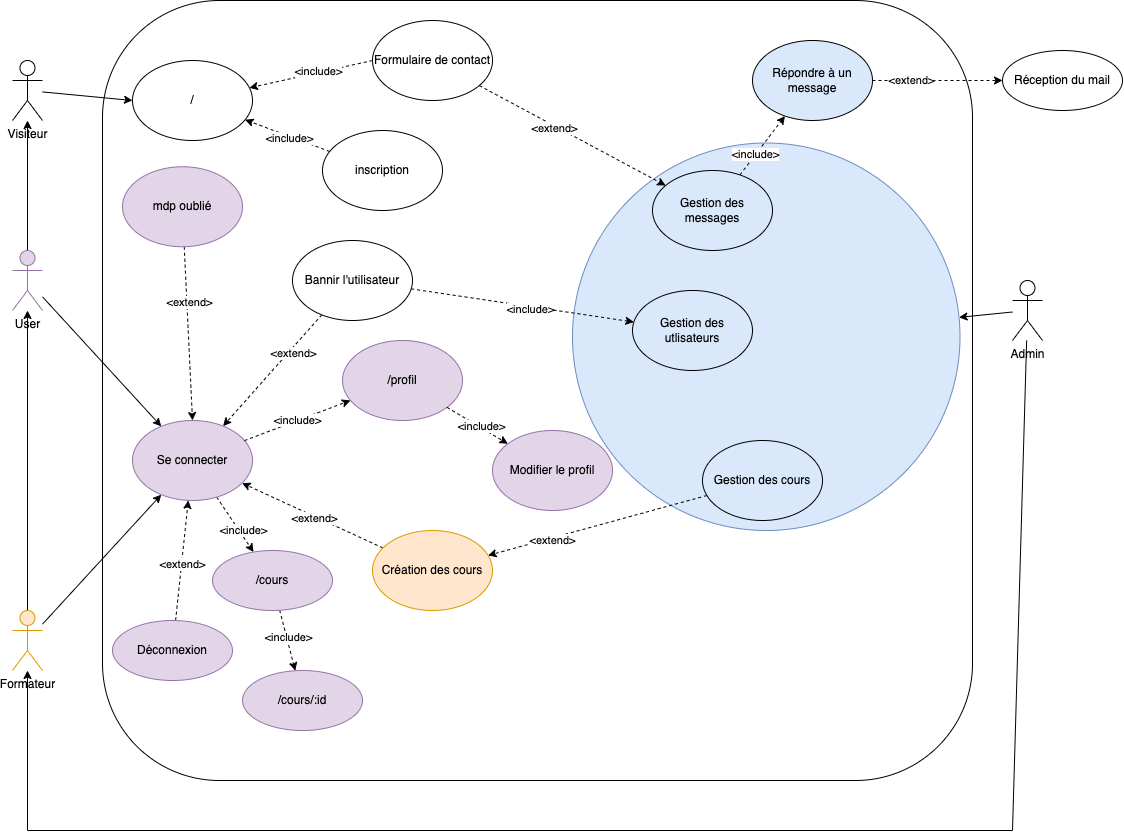

The diagram above was exported from draw.io. Its source (the exported page's mxGraphModel, read from the mxfile embedded in the PNG):
<mxGraphModel dx="2282" dy="906" grid="1" gridSize="10" guides="1" tooltips="1" connect="1" arrows="1" fold="1" page="1" pageScale="1" pageWidth="827" pageHeight="1169" math="0" shadow="0">
  <root>
    <mxCell id="0" />
    <mxCell id="1" parent="0" />
    <mxCell id="24GjyNCtUejMwKzxEhRh-1" value="" style="rounded=1;whiteSpace=wrap;html=1;" vertex="1" parent="1">
      <mxGeometry x="-30" y="20" width="870" height="780" as="geometry" />
    </mxCell>
    <mxCell id="24GjyNCtUejMwKzxEhRh-71" style="edgeStyle=none;rounded=0;orthogonalLoop=1;jettySize=auto;html=1;" edge="1" parent="1" source="24GjyNCtUejMwKzxEhRh-2" target="24GjyNCtUejMwKzxEhRh-25">
      <mxGeometry relative="1" as="geometry" />
    </mxCell>
    <mxCell id="24GjyNCtUejMwKzxEhRh-74" style="edgeStyle=none;rounded=0;orthogonalLoop=1;jettySize=auto;html=1;" edge="1" parent="1" source="24GjyNCtUejMwKzxEhRh-2" target="24GjyNCtUejMwKzxEhRh-3">
      <mxGeometry relative="1" as="geometry" />
    </mxCell>
    <mxCell id="24GjyNCtUejMwKzxEhRh-2" value="Formateur" style="shape=umlActor;verticalLabelPosition=bottom;verticalAlign=top;html=1;outlineConnect=0;fillColor=#ffe6cc;strokeColor=#d79b00;" vertex="1" parent="1">
      <mxGeometry x="-120" y="630" width="30" height="60" as="geometry" />
    </mxCell>
    <mxCell id="24GjyNCtUejMwKzxEhRh-75" style="edgeStyle=none;rounded=0;orthogonalLoop=1;jettySize=auto;html=1;dashed=1;" edge="1" parent="1" source="24GjyNCtUejMwKzxEhRh-30" target="24GjyNCtUejMwKzxEhRh-3">
      <mxGeometry relative="1" as="geometry" />
    </mxCell>
    <mxCell id="24GjyNCtUejMwKzxEhRh-105" value="&amp;lt;extend&amp;gt;" style="edgeLabel;html=1;align=center;verticalAlign=middle;resizable=0;points=[];" vertex="1" connectable="0" parent="24GjyNCtUejMwKzxEhRh-75">
      <mxGeometry x="-0.0225" y="1" relative="1" as="geometry">
        <mxPoint as="offset" />
      </mxGeometry>
    </mxCell>
    <mxCell id="24GjyNCtUejMwKzxEhRh-93" value="" style="edgeStyle=none;rounded=0;orthogonalLoop=1;jettySize=auto;html=1;dashed=1;" edge="1" parent="1" source="24GjyNCtUejMwKzxEhRh-3" target="24GjyNCtUejMwKzxEhRh-92">
      <mxGeometry relative="1" as="geometry" />
    </mxCell>
    <mxCell id="24GjyNCtUejMwKzxEhRh-102" value="&amp;lt;include&amp;gt;" style="edgeLabel;html=1;align=center;verticalAlign=middle;resizable=0;points=[];" vertex="1" connectable="0" parent="24GjyNCtUejMwKzxEhRh-93">
      <mxGeometry x="0.2635" y="4" relative="1" as="geometry">
        <mxPoint as="offset" />
      </mxGeometry>
    </mxCell>
    <mxCell id="24GjyNCtUejMwKzxEhRh-100" value="" style="edgeStyle=none;rounded=0;orthogonalLoop=1;jettySize=auto;html=1;dashed=1;" edge="1" parent="1" source="24GjyNCtUejMwKzxEhRh-99" target="24GjyNCtUejMwKzxEhRh-3">
      <mxGeometry relative="1" as="geometry" />
    </mxCell>
    <mxCell id="24GjyNCtUejMwKzxEhRh-101" value="&amp;lt;extend&amp;gt;" style="edgeLabel;html=1;align=center;verticalAlign=middle;resizable=0;points=[];" vertex="1" connectable="0" parent="24GjyNCtUejMwKzxEhRh-100">
      <mxGeometry x="-0.0662" relative="1" as="geometry">
        <mxPoint as="offset" />
      </mxGeometry>
    </mxCell>
    <mxCell id="24GjyNCtUejMwKzxEhRh-3" value="Se connecter" style="ellipse;whiteSpace=wrap;html=1;rotation=0;fillColor=#e1d5e7;strokeColor=#9673a6;" vertex="1" parent="1">
      <mxGeometry y="440" width="120" height="80" as="geometry" />
    </mxCell>
    <mxCell id="24GjyNCtUejMwKzxEhRh-12" value="/profil" style="ellipse;whiteSpace=wrap;html=1;fillColor=#e1d5e7;strokeColor=#9673a6;" vertex="1" parent="1">
      <mxGeometry x="210" y="360" width="120" height="80" as="geometry" />
    </mxCell>
    <mxCell id="24GjyNCtUejMwKzxEhRh-14" value="Modifier le profil" style="ellipse;whiteSpace=wrap;html=1;fillColor=#e1d5e7;strokeColor=#9673a6;" vertex="1" parent="1">
      <mxGeometry x="360" y="450" width="120" height="80" as="geometry" />
    </mxCell>
    <mxCell id="24GjyNCtUejMwKzxEhRh-21" value="" style="endArrow=classic;html=1;rounded=0;dashed=1;" edge="1" parent="1" source="24GjyNCtUejMwKzxEhRh-12" target="24GjyNCtUejMwKzxEhRh-14">
      <mxGeometry width="50" height="50" relative="1" as="geometry">
        <mxPoint x="260" y="380" as="sourcePoint" />
        <mxPoint x="230" y="595.0000000000002" as="targetPoint" />
      </mxGeometry>
    </mxCell>
    <mxCell id="24GjyNCtUejMwKzxEhRh-96" value="&amp;lt;include&amp;gt;" style="edgeLabel;html=1;align=center;verticalAlign=middle;resizable=0;points=[];" vertex="1" connectable="0" parent="24GjyNCtUejMwKzxEhRh-21">
      <mxGeometry x="0.0688" y="2" relative="1" as="geometry">
        <mxPoint as="offset" />
      </mxGeometry>
    </mxCell>
    <mxCell id="24GjyNCtUejMwKzxEhRh-70" style="edgeStyle=none;rounded=0;orthogonalLoop=1;jettySize=auto;html=1;" edge="1" parent="1" source="24GjyNCtUejMwKzxEhRh-25" target="24GjyNCtUejMwKzxEhRh-49">
      <mxGeometry relative="1" as="geometry" />
    </mxCell>
    <mxCell id="24GjyNCtUejMwKzxEhRh-73" value="" style="edgeStyle=none;rounded=0;orthogonalLoop=1;jettySize=auto;html=1;" edge="1" parent="1" source="24GjyNCtUejMwKzxEhRh-25" target="24GjyNCtUejMwKzxEhRh-3">
      <mxGeometry relative="1" as="geometry" />
    </mxCell>
    <mxCell id="24GjyNCtUejMwKzxEhRh-25" value="User" style="shape=umlActor;verticalLabelPosition=bottom;verticalAlign=top;html=1;outlineConnect=0;fillColor=#e1d5e7;strokeColor=#9673a6;" vertex="1" parent="1">
      <mxGeometry x="-120" y="270" width="30" height="60" as="geometry" />
    </mxCell>
    <mxCell id="24GjyNCtUejMwKzxEhRh-30" value="Création des cours" style="ellipse;whiteSpace=wrap;html=1;fillColor=#ffe6cc;strokeColor=#d79b00;" vertex="1" parent="1">
      <mxGeometry x="240" y="550" width="120" height="80" as="geometry" />
    </mxCell>
    <mxCell id="24GjyNCtUejMwKzxEhRh-83" style="edgeStyle=none;rounded=0;orthogonalLoop=1;jettySize=auto;html=1;" edge="1" parent="1" source="24GjyNCtUejMwKzxEhRh-34" target="24GjyNCtUejMwKzxEhRh-2">
      <mxGeometry relative="1" as="geometry">
        <Array as="points">
          <mxPoint x="880" y="850" />
          <mxPoint x="-105" y="850" />
        </Array>
      </mxGeometry>
    </mxCell>
    <mxCell id="24GjyNCtUejMwKzxEhRh-84" style="edgeStyle=none;rounded=0;orthogonalLoop=1;jettySize=auto;html=1;" edge="1" parent="1" source="24GjyNCtUejMwKzxEhRh-34" target="24GjyNCtUejMwKzxEhRh-39">
      <mxGeometry relative="1" as="geometry" />
    </mxCell>
    <mxCell id="24GjyNCtUejMwKzxEhRh-34" value="Admin" style="shape=umlActor;verticalLabelPosition=bottom;verticalAlign=top;html=1;outlineConnect=0;" vertex="1" parent="1">
      <mxGeometry x="880" y="300" width="30" height="60" as="geometry" />
    </mxCell>
    <mxCell id="24GjyNCtUejMwKzxEhRh-39" value="" style="ellipse;whiteSpace=wrap;html=1;aspect=fixed;fillColor=#dae8fc;strokeColor=#6c8ebf;" vertex="1" parent="1">
      <mxGeometry x="440" y="162.5" width="387.5" height="387.5" as="geometry" />
    </mxCell>
    <mxCell id="24GjyNCtUejMwKzxEhRh-80" style="edgeStyle=none;rounded=0;orthogonalLoop=1;jettySize=auto;html=1;dashed=1;" edge="1" parent="1" source="24GjyNCtUejMwKzxEhRh-41" target="24GjyNCtUejMwKzxEhRh-30">
      <mxGeometry relative="1" as="geometry" />
    </mxCell>
    <mxCell id="24GjyNCtUejMwKzxEhRh-106" value="&amp;lt;extend&amp;gt;" style="edgeLabel;html=1;align=center;verticalAlign=middle;resizable=0;points=[];" vertex="1" connectable="0" parent="24GjyNCtUejMwKzxEhRh-80">
      <mxGeometry x="0.4309" y="2" relative="1" as="geometry">
        <mxPoint as="offset" />
      </mxGeometry>
    </mxCell>
    <mxCell id="24GjyNCtUejMwKzxEhRh-41" value="Gestion des cours" style="ellipse;whiteSpace=wrap;html=1;fillColor=#dae8fc;strokeColor=#000000;" vertex="1" parent="1">
      <mxGeometry x="570" y="460" width="120" height="80" as="geometry" />
    </mxCell>
    <mxCell id="24GjyNCtUejMwKzxEhRh-77" style="edgeStyle=none;rounded=0;orthogonalLoop=1;jettySize=auto;html=1;dashed=1;" edge="1" parent="1" source="24GjyNCtUejMwKzxEhRh-76" target="24GjyNCtUejMwKzxEhRh-42">
      <mxGeometry relative="1" as="geometry" />
    </mxCell>
    <mxCell id="24GjyNCtUejMwKzxEhRh-107" value="&amp;lt;include&amp;gt;" style="edgeLabel;html=1;align=center;verticalAlign=middle;resizable=0;points=[];" vertex="1" connectable="0" parent="24GjyNCtUejMwKzxEhRh-77">
      <mxGeometry x="0.3723" y="-2" relative="1" as="geometry">
        <mxPoint x="-33" y="-5" as="offset" />
      </mxGeometry>
    </mxCell>
    <mxCell id="24GjyNCtUejMwKzxEhRh-42" value="Gestion des utlisateurs" style="ellipse;whiteSpace=wrap;html=1;fillColor=#dae8fc;strokeColor=#000000;" vertex="1" parent="1">
      <mxGeometry x="500" y="310" width="120" height="80" as="geometry" />
    </mxCell>
    <mxCell id="24GjyNCtUejMwKzxEhRh-43" value="&amp;lt;include&amp;gt;" style="endArrow=classic;html=1;rounded=0;dashed=1;" edge="1" parent="1" source="24GjyNCtUejMwKzxEhRh-3" target="24GjyNCtUejMwKzxEhRh-12">
      <mxGeometry width="50" height="50" relative="1" as="geometry">
        <mxPoint x="100" y="460" as="sourcePoint" />
        <mxPoint x="150" y="410" as="targetPoint" />
      </mxGeometry>
    </mxCell>
    <mxCell id="24GjyNCtUejMwKzxEhRh-114" style="edgeStyle=none;rounded=0;orthogonalLoop=1;jettySize=auto;html=1;dashed=1;" edge="1" parent="1" source="24GjyNCtUejMwKzxEhRh-48" target="24GjyNCtUejMwKzxEhRh-53">
      <mxGeometry relative="1" as="geometry" />
    </mxCell>
    <mxCell id="24GjyNCtUejMwKzxEhRh-115" value="&amp;lt;extend&amp;gt;" style="edgeLabel;html=1;align=center;verticalAlign=middle;resizable=0;points=[];" vertex="1" connectable="0" parent="24GjyNCtUejMwKzxEhRh-114">
      <mxGeometry x="-0.1867" y="-2" relative="1" as="geometry">
        <mxPoint as="offset" />
      </mxGeometry>
    </mxCell>
    <mxCell id="24GjyNCtUejMwKzxEhRh-48" value="Formulaire de contact" style="ellipse;whiteSpace=wrap;html=1;strokeColor=#000000;" vertex="1" parent="1">
      <mxGeometry x="240" y="40" width="120" height="80" as="geometry" />
    </mxCell>
    <mxCell id="24GjyNCtUejMwKzxEhRh-72" style="edgeStyle=none;rounded=0;orthogonalLoop=1;jettySize=auto;html=1;entryX=0;entryY=0.5;entryDx=0;entryDy=0;" edge="1" parent="1" source="24GjyNCtUejMwKzxEhRh-49" target="24GjyNCtUejMwKzxEhRh-64">
      <mxGeometry relative="1" as="geometry" />
    </mxCell>
    <mxCell id="24GjyNCtUejMwKzxEhRh-49" value="Visiteur" style="shape=umlActor;verticalLabelPosition=bottom;verticalAlign=top;html=1;outlineConnect=0;strokeColor=#000000;" vertex="1" parent="1">
      <mxGeometry x="-120" y="80" width="30" height="60" as="geometry" />
    </mxCell>
    <mxCell id="24GjyNCtUejMwKzxEhRh-87" value="" style="edgeStyle=none;rounded=0;orthogonalLoop=1;jettySize=auto;html=1;dashed=1;" edge="1" parent="1" source="24GjyNCtUejMwKzxEhRh-53" target="24GjyNCtUejMwKzxEhRh-86">
      <mxGeometry relative="1" as="geometry" />
    </mxCell>
    <mxCell id="24GjyNCtUejMwKzxEhRh-116" value="&amp;lt;include&amp;gt;" style="edgeLabel;html=1;align=center;verticalAlign=middle;resizable=0;points=[];" vertex="1" connectable="0" parent="24GjyNCtUejMwKzxEhRh-87">
      <mxGeometry x="-0.3067" y="1" relative="1" as="geometry">
        <mxPoint as="offset" />
      </mxGeometry>
    </mxCell>
    <mxCell id="24GjyNCtUejMwKzxEhRh-53" value="Gestion des messages" style="ellipse;whiteSpace=wrap;html=1;strokeColor=#000000;fillColor=#dae8fc;" vertex="1" parent="1">
      <mxGeometry x="520" y="190" width="120" height="80" as="geometry" />
    </mxCell>
    <mxCell id="24GjyNCtUejMwKzxEhRh-65" style="rounded=0;orthogonalLoop=1;jettySize=auto;html=1;dashed=1;exitX=0;exitY=0.5;exitDx=0;exitDy=0;" edge="1" parent="1" source="24GjyNCtUejMwKzxEhRh-48" target="24GjyNCtUejMwKzxEhRh-64">
      <mxGeometry relative="1" as="geometry" />
    </mxCell>
    <mxCell id="24GjyNCtUejMwKzxEhRh-110" value="&amp;lt;include&amp;gt;" style="edgeLabel;html=1;align=center;verticalAlign=middle;resizable=0;points=[];" vertex="1" connectable="0" parent="24GjyNCtUejMwKzxEhRh-65">
      <mxGeometry x="-0.1277" y="-2" relative="1" as="geometry">
        <mxPoint as="offset" />
      </mxGeometry>
    </mxCell>
    <mxCell id="24GjyNCtUejMwKzxEhRh-64" value="/" style="ellipse;whiteSpace=wrap;html=1;strokeColor=#000000;" vertex="1" parent="1">
      <mxGeometry y="80" width="120" height="80" as="geometry" />
    </mxCell>
    <mxCell id="24GjyNCtUejMwKzxEhRh-67" style="edgeStyle=none;rounded=0;orthogonalLoop=1;jettySize=auto;html=1;dashed=1;" edge="1" parent="1" source="24GjyNCtUejMwKzxEhRh-66" target="24GjyNCtUejMwKzxEhRh-64">
      <mxGeometry relative="1" as="geometry" />
    </mxCell>
    <mxCell id="24GjyNCtUejMwKzxEhRh-109" value="&amp;lt;include&amp;gt;" style="edgeLabel;html=1;align=center;verticalAlign=middle;resizable=0;points=[];" vertex="1" connectable="0" parent="24GjyNCtUejMwKzxEhRh-67">
      <mxGeometry x="-0.0575" y="1" relative="1" as="geometry">
        <mxPoint as="offset" />
      </mxGeometry>
    </mxCell>
    <mxCell id="24GjyNCtUejMwKzxEhRh-66" value="inscription" style="ellipse;whiteSpace=wrap;html=1;strokeColor=#000000;" vertex="1" parent="1">
      <mxGeometry x="190" y="150" width="120" height="80" as="geometry" />
    </mxCell>
    <mxCell id="24GjyNCtUejMwKzxEhRh-69" style="edgeStyle=none;rounded=0;orthogonalLoop=1;jettySize=auto;html=1;entryX=0.5;entryY=0;entryDx=0;entryDy=0;dashed=1;" edge="1" parent="1" source="24GjyNCtUejMwKzxEhRh-68" target="24GjyNCtUejMwKzxEhRh-3">
      <mxGeometry relative="1" as="geometry" />
    </mxCell>
    <mxCell id="24GjyNCtUejMwKzxEhRh-97" value="&amp;lt;extend&amp;gt;" style="edgeLabel;html=1;align=center;verticalAlign=middle;resizable=0;points=[];" vertex="1" connectable="0" parent="24GjyNCtUejMwKzxEhRh-69">
      <mxGeometry x="-0.3573" y="2" relative="1" as="geometry">
        <mxPoint as="offset" />
      </mxGeometry>
    </mxCell>
    <mxCell id="24GjyNCtUejMwKzxEhRh-68" value="mdp oublié" style="ellipse;whiteSpace=wrap;html=1;strokeColor=#9673a6;fillColor=#e1d5e7;" vertex="1" parent="1">
      <mxGeometry x="-10" y="186.25" width="120" height="80" as="geometry" />
    </mxCell>
    <mxCell id="24GjyNCtUejMwKzxEhRh-78" style="edgeStyle=none;rounded=0;orthogonalLoop=1;jettySize=auto;html=1;dashed=1;" edge="1" parent="1" source="24GjyNCtUejMwKzxEhRh-76" target="24GjyNCtUejMwKzxEhRh-3">
      <mxGeometry relative="1" as="geometry" />
    </mxCell>
    <mxCell id="24GjyNCtUejMwKzxEhRh-108" value="&amp;lt;extend&amp;gt;" style="edgeLabel;html=1;align=center;verticalAlign=middle;resizable=0;points=[];" vertex="1" connectable="0" parent="24GjyNCtUejMwKzxEhRh-78">
      <mxGeometry x="-0.3668" y="3" relative="1" as="geometry">
        <mxPoint as="offset" />
      </mxGeometry>
    </mxCell>
    <mxCell id="24GjyNCtUejMwKzxEhRh-76" value="Bannir l'utilisateur" style="ellipse;whiteSpace=wrap;html=1;strokeColor=#000000;" vertex="1" parent="1">
      <mxGeometry x="160" y="260" width="120" height="80" as="geometry" />
    </mxCell>
    <mxCell id="24GjyNCtUejMwKzxEhRh-90" value="" style="edgeStyle=none;rounded=0;orthogonalLoop=1;jettySize=auto;html=1;dashed=1;" edge="1" parent="1" source="24GjyNCtUejMwKzxEhRh-86" target="24GjyNCtUejMwKzxEhRh-89">
      <mxGeometry relative="1" as="geometry" />
    </mxCell>
    <mxCell id="24GjyNCtUejMwKzxEhRh-117" value="&amp;lt;extend&amp;gt;" style="edgeLabel;html=1;align=center;verticalAlign=middle;resizable=0;points=[];" vertex="1" connectable="0" parent="24GjyNCtUejMwKzxEhRh-90">
      <mxGeometry x="-0.4038" y="1" relative="1" as="geometry">
        <mxPoint as="offset" />
      </mxGeometry>
    </mxCell>
    <mxCell id="24GjyNCtUejMwKzxEhRh-86" value="Répondre à un message" style="ellipse;whiteSpace=wrap;html=1;strokeColor=#000000;fillColor=#dae8fc;" vertex="1" parent="1">
      <mxGeometry x="620" y="60" width="120" height="80" as="geometry" />
    </mxCell>
    <mxCell id="24GjyNCtUejMwKzxEhRh-89" value="Réception du mail" style="ellipse;whiteSpace=wrap;html=1;" vertex="1" parent="1">
      <mxGeometry x="870" y="70" width="120" height="60" as="geometry" />
    </mxCell>
    <mxCell id="24GjyNCtUejMwKzxEhRh-95" value="" style="edgeStyle=none;rounded=0;orthogonalLoop=1;jettySize=auto;html=1;dashed=1;" edge="1" parent="1" source="24GjyNCtUejMwKzxEhRh-92" target="24GjyNCtUejMwKzxEhRh-94">
      <mxGeometry relative="1" as="geometry" />
    </mxCell>
    <mxCell id="24GjyNCtUejMwKzxEhRh-103" value="&amp;lt;include&amp;gt;" style="edgeLabel;html=1;align=center;verticalAlign=middle;resizable=0;points=[];" vertex="1" connectable="0" parent="24GjyNCtUejMwKzxEhRh-95">
      <mxGeometry x="-0.0928" y="1" relative="1" as="geometry">
        <mxPoint as="offset" />
      </mxGeometry>
    </mxCell>
    <mxCell id="24GjyNCtUejMwKzxEhRh-92" value="/cours" style="ellipse;whiteSpace=wrap;html=1;fillColor=#e1d5e7;strokeColor=#9673a6;" vertex="1" parent="1">
      <mxGeometry x="80" y="570" width="120" height="60" as="geometry" />
    </mxCell>
    <mxCell id="24GjyNCtUejMwKzxEhRh-94" value="/cours/:id" style="ellipse;whiteSpace=wrap;html=1;fillColor=#e1d5e7;strokeColor=#9673a6;" vertex="1" parent="1">
      <mxGeometry x="110" y="690" width="120" height="60" as="geometry" />
    </mxCell>
    <mxCell id="24GjyNCtUejMwKzxEhRh-99" value="Déconnexion" style="ellipse;whiteSpace=wrap;html=1;fillColor=#e1d5e7;strokeColor=#9673a6;" vertex="1" parent="1">
      <mxGeometry x="-20" y="640" width="120" height="60" as="geometry" />
    </mxCell>
  </root>
</mxGraphModel>